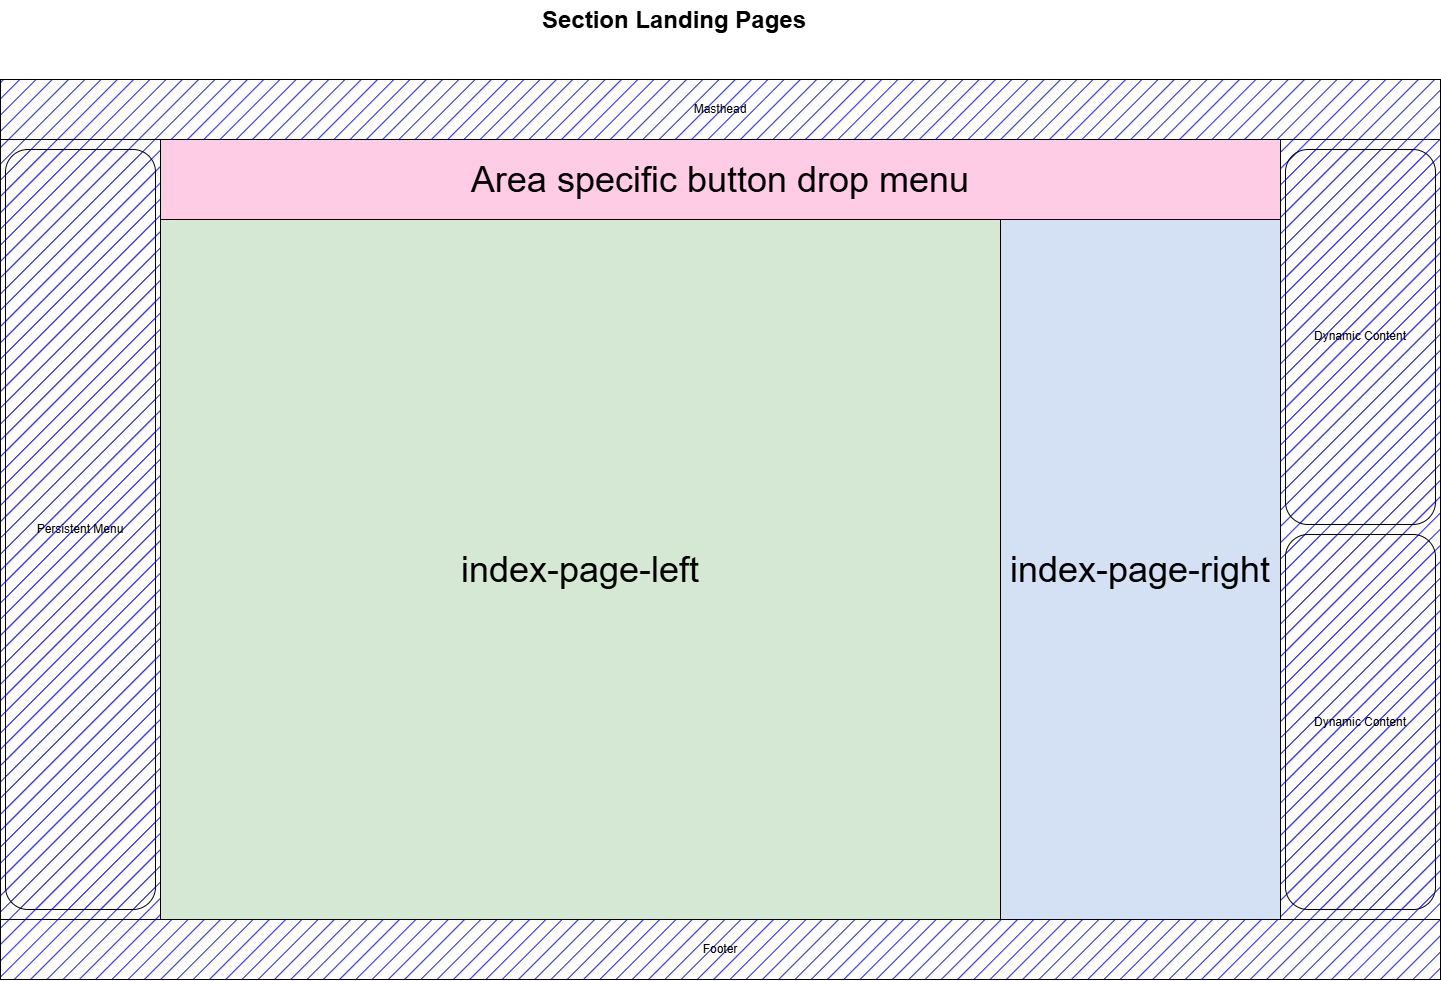

The diagram above was exported from draw.io. Its source (the exported page's mxGraphModel, read from the mxfile embedded in the PNG):
<mxGraphModel dx="2037" dy="1601" grid="1" gridSize="10" guides="1" tooltips="1" connect="1" arrows="1" fold="1" page="0" pageScale="1" pageWidth="1400" pageHeight="850" math="0" shadow="0">
  <root>
    <mxCell id="MGGh_lVmNnGpeGFh0ow1-0" />
    <mxCell id="MGGh_lVmNnGpeGFh0ow1-1" parent="MGGh_lVmNnGpeGFh0ow1-0" />
    <mxCell id="MGGh_lVmNnGpeGFh0ow1-2" value="" style="rounded=0;whiteSpace=wrap;html=1;movable=0;resizable=0;rotatable=0;deletable=0;editable=0;locked=1;connectable=0;fillColor=#3333FF;fillStyle=hatch;" vertex="1" parent="MGGh_lVmNnGpeGFh0ow1-1">
      <mxGeometry width="1440" height="900" as="geometry" />
    </mxCell>
    <mxCell id="MGGh_lVmNnGpeGFh0ow1-3" value="Masthead" style="rounded=0;whiteSpace=wrap;html=1;movable=0;resizable=0;rotatable=0;deletable=0;editable=0;locked=1;connectable=0;fillColor=#3333FF;fillStyle=hatch;" vertex="1" parent="MGGh_lVmNnGpeGFh0ow1-1">
      <mxGeometry width="1440" height="60" as="geometry" />
    </mxCell>
    <mxCell id="MGGh_lVmNnGpeGFh0ow1-4" value="Footer" style="rounded=0;whiteSpace=wrap;html=1;movable=0;resizable=0;rotatable=0;deletable=0;editable=0;locked=1;connectable=0;fillColor=#3333FF;fillStyle=hatch;" vertex="1" parent="MGGh_lVmNnGpeGFh0ow1-1">
      <mxGeometry y="840" width="1440" height="60" as="geometry" />
    </mxCell>
    <mxCell id="MGGh_lVmNnGpeGFh0ow1-5" value="" style="shape=process;whiteSpace=wrap;html=1;backgroundOutline=1;size=0.1111111111111111;movable=0;resizable=0;rotatable=0;deletable=0;editable=0;locked=1;connectable=0;fillColor=#3333FF;fillStyle=hatch;" vertex="1" parent="MGGh_lVmNnGpeGFh0ow1-1">
      <mxGeometry y="60" width="1440" height="780" as="geometry" />
    </mxCell>
    <mxCell id="MGGh_lVmNnGpeGFh0ow1-6" value="Dynamic Content" style="rounded=1;whiteSpace=wrap;html=1;movable=0;resizable=0;rotatable=0;deletable=0;editable=0;locked=1;connectable=0;fillColor=#3333FF;fillStyle=hatch;" vertex="1" parent="MGGh_lVmNnGpeGFh0ow1-1">
      <mxGeometry x="1285" y="455" width="150" height="375" as="geometry" />
    </mxCell>
    <mxCell id="MGGh_lVmNnGpeGFh0ow1-7" value="Dynamic Content" style="rounded=1;whiteSpace=wrap;html=1;movable=0;resizable=0;rotatable=0;deletable=0;editable=0;locked=1;connectable=0;fillColor=#3333FF;fillStyle=hatch;" vertex="1" parent="MGGh_lVmNnGpeGFh0ow1-1">
      <mxGeometry x="1285" y="70" width="150" height="375" as="geometry" />
    </mxCell>
    <mxCell id="MGGh_lVmNnGpeGFh0ow1-8" value="Persistent Menu" style="rounded=1;whiteSpace=wrap;html=1;movable=0;resizable=0;rotatable=0;deletable=0;editable=0;locked=1;connectable=0;fillColor=#3333FF;fillStyle=hatch;" vertex="1" parent="MGGh_lVmNnGpeGFh0ow1-1">
      <mxGeometry x="5" y="70" width="150" height="760" as="geometry" />
    </mxCell>
    <mxCell id="MGGh_lVmNnGpeGFh0ow1-9" value="&lt;h1 style=&quot;margin-top: 0px;&quot;&gt;Section Landing Pages&lt;/h1&gt;" style="text;html=1;whiteSpace=wrap;overflow=hidden;rounded=0;movable=1;resizable=1;rotatable=1;deletable=1;editable=1;locked=0;connectable=1;" vertex="1" parent="MGGh_lVmNnGpeGFh0ow1-1">
      <mxGeometry x="540" y="-80" width="365" height="40" as="geometry" />
    </mxCell>
    <mxCell id="0GvOy0Sa11oej-3b3-Q7-0" value="" style="rounded=0;whiteSpace=wrap;html=1;movable=0;resizable=0;rotatable=0;deletable=0;editable=0;locked=1;connectable=0;" vertex="1" parent="MGGh_lVmNnGpeGFh0ow1-1">
      <mxGeometry x="160" y="60" width="1120" height="780" as="geometry" />
    </mxCell>
    <mxCell id="0GvOy0Sa11oej-3b3-Q7-1" value="Area specific button drop menu" style="rounded=0;whiteSpace=wrap;html=1;fontSize=36;fillColor=#FFCCE6;" vertex="1" parent="MGGh_lVmNnGpeGFh0ow1-1">
      <mxGeometry x="160" y="60" width="1120" height="80" as="geometry" />
    </mxCell>
    <mxCell id="0GvOy0Sa11oej-3b3-Q7-2" value="index-page-left" style="rounded=0;whiteSpace=wrap;html=1;fontSize=36;fillColor=#D5E8D4;" vertex="1" parent="MGGh_lVmNnGpeGFh0ow1-1">
      <mxGeometry x="160" y="140" width="840" height="700" as="geometry" />
    </mxCell>
    <mxCell id="0GvOy0Sa11oej-3b3-Q7-3" value="index-page-right" style="rounded=0;whiteSpace=wrap;html=1;fontSize=36;fillColor=#D4E1F5;" vertex="1" parent="MGGh_lVmNnGpeGFh0ow1-1">
      <mxGeometry x="1000" y="140" width="280" height="700" as="geometry" />
    </mxCell>
  </root>
</mxGraphModel>